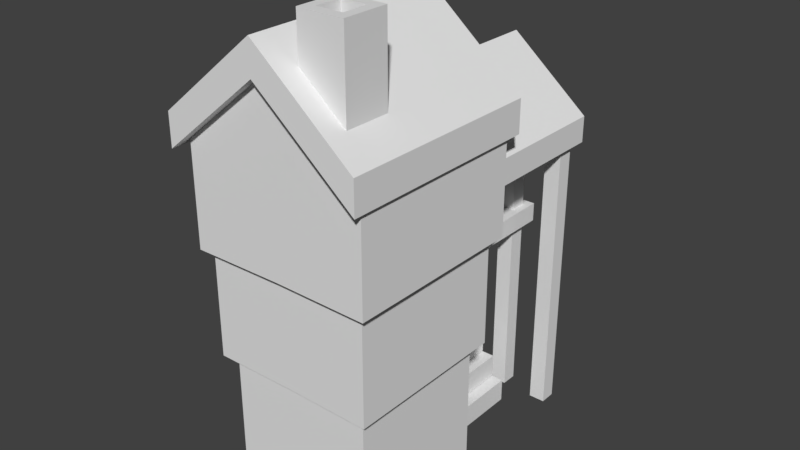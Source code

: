 # Source: forester-3.blend  (saved by Blender 2.78.0; exported with 4.5.12 LTS)
import bpy
from mathutils import Matrix  # noqa: F401  (used for matrix-valued properties, if any)

bpy.ops.wm.read_factory_settings(use_empty=True)
scene = bpy.context.scene
scene.name = 'Scene'

# ---- collections
col_collection_1 = bpy.data.collections.new('Collection 1'); scene.collection.children.link(col_collection_1)

# ---- world
world_world = bpy.data.worlds.new('World'); scene.world = world_world
world_world.color = (0.05088, 0.05088, 0.05088)
world_world.use_sun_shadow = False
world_world.sun_shadow_jitter_overblur = 0.0
world_world.cycles.sampling_method = 'MANUAL'

# ---- meshes
me_cube_008 = bpy.data.meshes.new('Cube.008')
me_cube_008.from_pydata([(-1.439, 0.1296, 0.004766), (-1.654, -0.08403, 4.459), (-1.439, 1.907, 0.004766), (-1.654, 2.121, 4.459), (0.3515, 0.1296, 0.004766), (0.5666, -0.08403, 4.459), (0.3515, 1.907, 0.004766), (0.5666, 2.121, 4.459), (-1.554, 2.021, 1.693), (0.4661, 2.021, 1.693), (-0.8387, 3.243, 0.5931), (-0.8387, 3.243, 0.3019), (0.4661, 0.01577, 1.693), (-0.5438, 0.01577, 1.705), (0.4288, 3.86, 3.477), (0.4288, 3.86, 3.793), (-0.5438, 3.86, 4.282), (-0.5438, 3.86, 4.606), (-0.5438, 2.021, 1.705), (-1.554, 0.01577, 1.693), (-0.5438, 1.907, 0.004766), (-0.5438, 2.121, 5.225), (-0.5438, 0.1296, 0.004766), (-0.5438, -0.08403, 5.225), (0.1503, 3.539, 0.002609), (0.1503, 3.539, 3.817), (0.1503, 3.739, 0.002609), (0.1503, 3.739, 3.817), (0.3503, 3.539, 0.002609), (0.3503, 3.539, 3.817), (0.3503, 3.739, 0.002609), (0.3503, 3.739, 3.817), (-0.446, 3.539, 0.01475), (-0.446, 3.539, 4.282), (-0.446, 3.739, 0.01475), (-0.446, 3.739, 4.282), (-0.246, 3.539, 0.01475), (-0.246, 3.539, 4.282), (-0.246, 3.739, 0.01475), (-0.246, 3.739, 4.282), (-0.5438, 1.907, 1.663), (-0.5438, 0.1296, 1.663), (0.3515, 0.1296, 1.652), (0.3515, 1.907, 1.652), (-1.439, 1.907, 1.652), (-1.439, 0.1296, 1.652), (-0.8387, 2.428, 0.5931), (0.4288, 1.861, 3.477), (-0.8387, 2.428, 0.3019), (0.4288, 1.861, 3.793), (-0.5438, 1.861, 4.606), (-0.5438, 1.861, 4.282), (-1.514, 0.6804, 0.003325), (-1.514, 0.6804, 1.003), (-1.514, 1.361, 0.003325), (-1.514, 1.361, 1.003), (-1.314, 0.6804, 0.003325), (-1.314, 0.6804, 1.003), (-1.314, 1.361, 0.003325), (-1.314, 1.361, 1.003), (-0.1936, 1.779, 0.003325), (-0.1936, 1.779, 1.003), (-0.8746, 1.779, 0.003325), (-0.8746, 1.779, 1.003), (-0.1936, 1.979, 0.003325), (-0.1936, 1.979, 1.003), (-0.8746, 1.979, 0.003325), (-0.8746, 1.979, 1.003), (-0.2444, 0.04016, 4.65), (-0.2444, 0.5913, 4.65), (0.3067, 0.04016, 4.65), (0.3067, 0.5913, 4.65), (-0.2444, 0.04016, 5.777), (-0.2444, 0.5913, 5.777), (0.3067, 0.04016, 5.777), (0.3067, 0.5913, 5.777), (-0.1252, 0.1594, 5.777), (-0.1252, 0.472, 5.777), (0.1874, 0.1594, 5.777), (0.1874, 0.472, 5.777), (-0.1252, 0.1594, 5.414), (-0.1252, 0.472, 5.414), (0.1874, 0.1594, 5.414), (0.1874, 0.472, 5.414), (-0.6756, 2.428, -0.004344), (-0.6756, 2.428, 0.2869), (-0.6756, 3.243, -0.004344), (-0.6756, 3.243, 0.2869), (-0.3844, 2.428, -0.004344), (-0.3844, 2.428, 0.2869), (-0.3844, 3.243, -0.004344), (-0.3844, 3.243, 0.2869), (-0.5308, 2.428, 0.299), (-0.5308, 2.428, 0.5902), (-0.5308, 3.243, 0.299), (-0.5308, 3.243, 0.5902), (-0.2396, 2.428, 0.299), (-0.2396, 2.428, 0.5902), (-0.2396, 3.243, 0.299), (-0.2396, 3.243, 0.5902), (-0.3791, 2.428, -0.004344), (-0.3791, 2.428, 0.2869), (-0.3791, 3.243, -0.004344), (-0.3791, 3.243, 0.2869), (-0.08793, 2.428, -0.004344), (-0.08793, 2.428, 0.2869), (-0.08793, 3.243, -0.004344), (-0.08793, 3.243, 0.2869), (-1.772, -0.2239, 4.136), (-1.772, -0.2239, 4.53), (0.6188, -0.2239, 4.132), (0.6188, -0.2239, 4.521), (-0.5766, -0.2239, 5.122), (-0.5766, -0.2239, 5.521), (-1.772, 2.256, 4.136), (-1.772, 2.256, 4.53), (0.6188, 2.256, 4.132), (0.6188, 2.256, 4.521), (-0.5766, 2.256, 5.521), (-0.5766, 2.256, 5.122), (-1.641, 0.3053, 2.085), (-1.641, 0.3053, 2.476), (-1.641, 0.6458, 2.085), (-1.641, 0.6458, 2.476), (-1.441, 0.3053, 2.085), (-1.441, 0.3053, 2.476), (-1.441, 0.6458, 2.085), (-1.441, 0.6458, 2.476), (-1.641, 0.8805, 2.085), (-1.641, 0.8805, 2.476), (-1.641, 1.221, 2.085), (-1.641, 1.221, 2.476), (-1.441, 0.8805, 2.085), (-1.441, 0.8805, 2.476), (-1.441, 1.221, 2.085), (-1.441, 1.221, 2.476), (-1.641, 1.442, 2.085), (-1.641, 1.442, 2.476), (-1.641, 1.782, 2.085), (-1.641, 1.782, 2.476), (-1.441, 1.442, 2.085), (-1.441, 1.442, 2.476), (-1.441, 1.782, 2.085), (-1.441, 1.782, 2.476), (-0.5475, 2.428, 0.3019), (-0.5475, 2.428, 0.5931), (-0.5475, 3.243, 0.3019), (-0.5475, 3.243, 0.5931), (-0.6939, 2.428, 0.6052), (-0.6939, 2.428, 0.8964), (-0.6939, 3.243, 0.6052), (-0.6939, 3.243, 0.8964), (-0.4027, 2.428, 0.6052), (-0.4027, 2.428, 0.8964), (-0.4027, 3.243, 0.6052), (-0.4027, 3.243, 0.8964), (-0.9755, 2.428, -0.004344), (-0.9755, 2.428, 0.2869), (-0.9755, 3.243, -0.004344), (-0.9755, 3.243, 0.2869), (-0.6843, 2.428, -0.004344), (-0.6843, 2.428, 0.2869), (-0.6843, 3.243, -0.004344), (-0.6843, 3.243, 0.2869), (-0.8962, 1.975, 3.608), (-0.8962, 1.975, 3.999), (-1.237, 1.975, 3.608), (-1.237, 1.975, 3.999), (-0.8962, 2.175, 3.608), (-0.8962, 2.175, 3.999), (-1.237, 2.175, 3.608), (-1.237, 2.175, 3.999), (-1.376, 3.539, 0.002609), (-1.376, 3.539, 2.274), (-1.376, 3.739, 0.002609), (-1.376, 3.739, 2.274), (-1.176, 3.539, 0.002609), (-1.176, 3.539, 2.274), (-1.176, 3.739, 0.002609), (-1.176, 3.739, 2.274), (-1.463, 1.963, 2.294), (-1.463, 1.963, 2.523), (-1.463, 3.844, 2.294), (-1.463, 3.844, 2.523), (-0.1555, 1.963, 2.294), (-0.1555, 1.963, 2.523), (-0.1555, 3.844, 2.294), (-0.1555, 3.844, 2.523), (-1.554, 0.01577, 2.938), (-1.554, 2.021, 2.938), (0.4661, 2.021, 2.938), (0.4661, 0.01577, 2.938), (-0.5438, 0.01577, 2.95), (-0.5438, 2.021, 2.95), (-1.654, -0.08403, 2.999), (-1.654, 2.121, 2.999), (0.5666, 2.121, 2.999), (0.5666, -0.08403, 2.999), (-0.5438, -0.08403, 3.013), (-0.5438, 2.121, 3.013), (-1.26, 2.222, 2.79), (-1.26, 2.222, 2.499), (-0.4451, 2.222, 2.79), (-0.4451, 2.222, 2.499), (-0.4451, 2.513, 2.499), (-0.4451, 2.513, 2.79), (-1.26, 2.513, 2.499), (-1.26, 2.513, 2.79), (-0.4451, 2.367, 2.802), (-0.4451, 2.367, 3.094), (-1.26, 2.367, 2.802), (-1.26, 2.367, 3.094), (-0.4451, 2.658, 2.802), (-0.4451, 2.658, 3.094), (-1.26, 2.658, 2.802), (-1.26, 2.658, 3.094), (-0.4451, 2.518, 2.499), (-0.4451, 2.518, 2.79), (-1.26, 2.518, 2.499), (-1.26, 2.518, 2.79), (-0.4451, 2.809, 2.499), (-0.4451, 2.809, 2.79), (-1.26, 2.809, 2.499), (-1.26, 2.809, 2.79), (-1.26, 2.912, 2.79), (-1.26, 2.912, 2.499), (-0.4451, 2.912, 2.79), (-0.4451, 2.912, 2.499), (-0.4451, 3.203, 2.499), (-0.4451, 3.203, 2.79), (-1.26, 3.203, 2.499), (-1.26, 3.203, 2.79), (-0.4451, 3.057, 2.802), (-0.4451, 3.057, 3.094), (-1.26, 3.057, 2.802), (-1.26, 3.057, 3.094), (-0.4451, 3.348, 2.802), (-0.4451, 3.348, 3.094), (-1.26, 3.348, 2.802), (-1.26, 3.348, 3.094), (-0.4451, 3.208, 2.499), (-0.4451, 3.208, 2.79), (-1.26, 3.208, 2.499), (-1.26, 3.208, 2.79), (-0.4451, 3.5, 2.499), (-0.4451, 3.5, 2.79), (-1.26, 3.5, 2.499), (-1.26, 3.5, 2.79), (-1.768, 0.3053, 3.46), (-1.768, 0.3053, 3.851), (-1.768, 0.6458, 3.46), (-1.768, 0.6458, 3.851), (-1.568, 0.3053, 3.46), (-1.568, 0.3053, 3.851), (-1.568, 0.6458, 3.46), (-1.568, 0.6458, 3.851), (-1.768, 0.8805, 3.46), (-1.768, 0.8805, 3.851), (-1.768, 1.221, 3.46), (-1.768, 1.221, 3.851), (-1.568, 0.8805, 3.46), (-1.568, 0.8805, 3.851), (-1.568, 1.221, 3.46), (-1.568, 1.221, 3.851), (-1.768, 1.442, 3.46), (-1.768, 1.442, 3.851), (-1.768, 1.782, 3.46), (-1.768, 1.782, 3.851), (-1.568, 1.442, 3.46), (-1.568, 1.442, 3.851), (-1.568, 1.782, 3.46), (-1.568, 1.782, 3.851)], [], [(194, 1, 3, 195), (199, 21, 7, 196), (196, 7, 5, 197), (198, 23, 1, 194), (20, 6, 4, 22), (21, 3, 1, 23), (11, 10, 147, 146), (16, 17, 15, 14), (45, 19, 8, 44), (40, 18, 9, 43), (43, 9, 12, 42), (41, 13, 19, 45), (42, 12, 13, 41), (146, 147, 145, 144), (7, 21, 23, 5), (2, 20, 22, 0), (197, 5, 23, 198), (195, 3, 21, 199), (24, 25, 27, 26), (26, 27, 31, 30), (30, 31, 29, 28), (28, 29, 25, 24), (26, 30, 28, 24), (31, 27, 25, 29), (32, 33, 35, 34), (34, 35, 39, 38), (38, 39, 37, 36), (36, 37, 33, 32), (34, 38, 36, 32), (39, 35, 33, 37), (44, 8, 18, 40), (0, 45, 44, 2), (20, 40, 43, 6), (6, 43, 42, 4), (22, 41, 45, 0), (4, 42, 41, 22), (14, 15, 49, 47), (16, 14, 47, 51), (16, 51, 50, 17), (15, 17, 50, 49), (48, 46, 10, 11), (2, 44, 40, 20), (52, 53, 55, 54), (54, 55, 59, 58), (58, 59, 57, 56), (56, 57, 53, 52), (54, 58, 56, 52), (59, 55, 53, 57), (60, 61, 63, 62), (62, 63, 67, 66), (66, 67, 65, 64), (64, 65, 61, 60), (62, 66, 64, 60), (67, 63, 61, 65), (70, 71, 75, 74), (72, 74, 78, 76), (69, 68, 72, 73), (68, 70, 74, 72), (71, 69, 73, 75), (78, 79, 83, 82), (75, 73, 77, 79), (74, 75, 79, 78), (73, 72, 76, 77), (83, 81, 80, 82), (77, 76, 80, 81), (76, 78, 82, 80), (79, 77, 81, 83), (84, 85, 87, 86), (86, 87, 91, 90), (90, 91, 89, 88), (88, 89, 85, 84), (86, 90, 88, 84), (91, 87, 85, 89), (92, 93, 95, 94), (94, 95, 99, 98), (98, 99, 97, 96), (96, 97, 93, 92), (94, 98, 96, 92), (99, 95, 93, 97), (100, 101, 103, 102), (102, 103, 107, 106), (106, 107, 105, 104), (104, 105, 101, 100), (102, 106, 104, 100), (107, 103, 101, 105), (116, 117, 111, 110), (112, 113, 109, 108), (119, 116, 110, 112), (118, 115, 109, 113), (117, 118, 113, 111), (114, 119, 112, 108), (110, 111, 113, 112), (108, 109, 115, 114), (118, 117, 116, 119), (119, 114, 115, 118), (120, 121, 123, 122), (122, 123, 127, 126), (126, 127, 125, 124), (124, 125, 121, 120), (122, 126, 124, 120), (127, 123, 121, 125), (128, 129, 131, 130), (130, 131, 135, 134), (134, 135, 133, 132), (132, 133, 129, 128), (130, 134, 132, 128), (135, 131, 129, 133), (136, 137, 139, 138), (138, 139, 143, 142), (142, 143, 141, 140), (140, 141, 137, 136), (138, 142, 140, 136), (143, 139, 137, 141), (144, 145, 46, 48), (11, 146, 144, 48), (147, 10, 46, 145), (148, 149, 151, 150), (150, 151, 155, 154), (154, 155, 153, 152), (152, 153, 149, 148), (150, 154, 152, 148), (155, 151, 149, 153), (156, 157, 159, 158), (158, 159, 163, 162), (162, 163, 161, 160), (160, 161, 157, 156), (158, 162, 160, 156), (163, 159, 157, 161), (164, 165, 167, 166), (166, 167, 171, 170), (170, 171, 169, 168), (168, 169, 165, 164), (166, 170, 168, 164), (171, 167, 165, 169), (172, 173, 175, 174), (174, 175, 179, 178), (178, 179, 177, 176), (176, 177, 173, 172), (174, 178, 176, 172), (179, 175, 173, 177), (180, 181, 183, 182), (182, 183, 187, 186), (186, 187, 185, 184), (184, 185, 181, 180), (182, 186, 184, 180), (187, 183, 181, 185), (8, 189, 193, 18), (12, 191, 192, 13), (13, 192, 188, 19), (9, 190, 191, 12), (18, 193, 190, 9), (19, 188, 189, 8), (189, 195, 199, 193), (191, 197, 198, 192), (192, 198, 194, 188), (190, 196, 197, 191), (193, 199, 196, 190), (188, 194, 195, 189), (201, 200, 207, 206), (206, 207, 205, 204), (203, 202, 200, 201), (204, 205, 202, 203), (201, 206, 204, 203), (207, 200, 202, 205), (208, 209, 211, 210), (210, 211, 215, 214), (214, 215, 213, 212), (212, 213, 209, 208), (210, 214, 212, 208), (215, 211, 209, 213), (216, 217, 219, 218), (218, 219, 223, 222), (222, 223, 221, 220), (220, 221, 217, 216), (218, 222, 220, 216), (223, 219, 217, 221), (225, 224, 231, 230), (230, 231, 229, 228), (227, 226, 224, 225), (228, 229, 226, 227), (225, 230, 228, 227), (231, 224, 226, 229), (232, 233, 235, 234), (234, 235, 239, 238), (238, 239, 237, 236), (236, 237, 233, 232), (234, 238, 236, 232), (239, 235, 233, 237), (240, 241, 243, 242), (242, 243, 247, 246), (246, 247, 245, 244), (244, 245, 241, 240), (242, 246, 244, 240), (247, 243, 241, 245), (248, 249, 251, 250), (250, 251, 255, 254), (254, 255, 253, 252), (252, 253, 249, 248), (250, 254, 252, 248), (255, 251, 249, 253), (256, 257, 259, 258), (258, 259, 263, 262), (262, 263, 261, 260), (260, 261, 257, 256), (258, 262, 260, 256), (263, 259, 257, 261), (264, 265, 267, 266), (266, 267, 271, 270), (270, 271, 269, 268), (268, 269, 265, 264), (266, 270, 268, 264), (271, 267, 265, 269)])
_uv = me_cube_008.uv_layers.new(name='UVMap')
_uv.uv.foreach_set('vector', [0.1846, 0.8127, 0.1846, 0.8111, 0.2112, 0.8111, 0.2112, 0.8127, 0.1444, 0.7842, 0.1444, 0.782, 0.1578, 0.7912, 0.1578, 0.7929, 0.1578, 0.8197, 0.1578, 0.818, 0.1844, 0.818, 0.1844, 0.8197, 0.1712, 0.8157, 0.1712, 0.818, 0.1578, 0.8087, 0.1578, 0.8071, 0.1311, 0.8314, 0.1311, 0.818, 0.1576, 0.818, 0.1576, 0.8314, 0.2366, 0.7954, 0.2366, 0.8088, 0.21, 0.8088, 0.21, 0.7954, 0.1494, 0.8468, 0.1494, 0.8322, 0.1655, 0.8322, 0.1655, 0.8468, 0.1562, 0.5313, 0.1514, 0.5313, 0.1635, 0.5167, 0.1683, 0.5167, 0.1846, 0.8245, 0.1846, 0.8178, 0.2112, 0.8178, 0.2112, 0.8245, 0.1444, 0.8, 0.1444, 0.791, 0.1578, 0.7979, 0.1578, 0.8046, 0.1578, 0.8314, 0.1578, 0.8247, 0.1844, 0.8247, 0.1844, 0.8314, 0.1712, 0.8, 0.1712, 0.809, 0.1578, 0.8021, 0.1578, 0.7954, 0.1846, 0.7954, 0.1846, 0.8021, 0.1712, 0.809, 0.1712, 0.8, 0.8244, 0.8693, 0.8083, 0.8693, 0.8083, 0.8285, 0.8244, 0.8285, 0.2366, 0.782, 0.2366, 0.7954, 0.21, 0.7954, 0.21, 0.782, 0.1311, 0.8448, 0.1311, 0.8314, 0.1576, 0.8314, 0.1576, 0.8448, 0.1846, 0.8071, 0.1846, 0.8087, 0.1712, 0.818, 0.1712, 0.8157, 0.1311, 0.7929, 0.1311, 0.7912, 0.1444, 0.782, 0.1444, 0.7842, 0.1203, 0.888, 0.1203, 0.8621, 0.1233, 0.8621, 0.1233, 0.888, 0.192, 0.8834, 0.192, 0.8575, 0.195, 0.8575, 0.195, 0.8834, 0.1924, 0.7657, 0.1924, 0.7917, 0.1894, 0.7917, 0.1894, 0.7657, 0.1965, 0.8284, 0.1965, 0.8543, 0.1935, 0.8543, 0.1935, 0.8284, 0.1449, 0.7948, 0.1479, 0.7948, 0.1479, 0.7978, 0.1449, 0.7978, 0.1479, 0.7948, 0.1509, 0.7948, 0.1509, 0.7978, 0.1479, 0.7978, 0.09329, 0.888, 0.09329, 0.8621, 0.09628, 0.8621, 0.09628, 0.888, 0.1905, 0.8543, 0.1905, 0.8284, 0.1935, 0.8284, 0.1935, 0.8543, 0.0903, 0.888, 0.0903, 0.8621, 0.09329, 0.8621, 0.09329, 0.888, 0.1954, 0.7657, 0.1954, 0.7917, 0.1924, 0.7917, 0.1924, 0.7657, 0.1389, 0.7948, 0.1419, 0.7948, 0.1419, 0.7978, 0.1389, 0.7978, 0.1449, 0.7978, 0.1419, 0.7978, 0.1419, 0.7948, 0.1449, 0.7948, 0.1311, 0.8046, 0.1311, 0.7979, 0.1444, 0.791, 0.1444, 0.8, 0.1846, 0.8378, 0.1846, 0.8245, 0.2112, 0.8245, 0.2112, 0.8378, 0.1444, 0.818, 0.1444, 0.8, 0.1578, 0.8046, 0.1578, 0.818, 0.1578, 0.8447, 0.1578, 0.8314, 0.1844, 0.8314, 0.1844, 0.8447, 0.1712, 0.782, 0.1712, 0.8, 0.1578, 0.7954, 0.1578, 0.782, 0.1846, 0.782, 0.1846, 0.7954, 0.1712, 0.8, 0.1712, 0.782, 0.173, 0.5421, 0.1683, 0.5421, 0.1683, 0.5167, 0.173, 0.5167, 0.1172, 0.4686, 0.1172, 0.454, 0.1426, 0.454, 0.1426, 0.4686, 0.1172, 0.4686, 0.1426, 0.4686, 0.106, 0.5022, 0.1314, 0.5022, 0.1314, 0.4876, 0.1314, 0.5022, 0.106, 0.5022, 0.106, 0.4876, 0.8891, 0.9101, 0.8729, 0.9101, 0.8729, 0.8693, 0.8891, 0.8693, 0.1311, 0.818, 0.1311, 0.8046, 0.1444, 0.8, 0.1444, 0.818, 0.8129, 0.8337, 0.8129, 0.8188, 0.8231, 0.8188, 0.8231, 0.8337, 0.7891, 0.8487, 0.7891, 0.8337, 0.7921, 0.8337, 0.7921, 0.8487, 0.8231, 0.8337, 0.8231, 0.8188, 0.8332, 0.8188, 0.8332, 0.8337, 0.7951, 0.8337, 0.7951, 0.8487, 0.7921, 0.8487, 0.7921, 0.8337, 0.853, 0.835, 0.856, 0.835, 0.856, 0.8452, 0.853, 0.8452, 0.859, 0.835, 0.862, 0.835, 0.862, 0.8452, 0.859, 0.8452, 0.7963, 0.8337, 0.7963, 0.8188, 0.8065, 0.8188, 0.8065, 0.8337, 0.7861, 0.8487, 0.7861, 0.8337, 0.7891, 0.8337, 0.7891, 0.8487, 0.7963, 0.8188, 0.7963, 0.8337, 0.7861, 0.8337, 0.7861, 0.8188, 0.8332, 0.8337, 0.8332, 0.8188, 0.8362, 0.8188, 0.8362, 0.8337, 0.859, 0.8452, 0.856, 0.8452, 0.856, 0.835, 0.859, 0.835, 0.9062, 0.7815, 0.9032, 0.7815, 0.9032, 0.7713, 0.9062, 0.7713, 0.1142, 0.522, 0.1216, 0.522, 0.1216, 0.5373, 0.1142, 0.5373, 0.09758, 0.5295, 0.09758, 0.522, 0.09919, 0.5237, 0.09919, 0.5279, 0.212, 0.4596, 0.2045, 0.4596, 0.2045, 0.4443, 0.212, 0.4443, 0.1291, 0.522, 0.1366, 0.522, 0.1366, 0.5373, 0.1291, 0.5373, 0.1291, 0.5373, 0.1216, 0.5373, 0.1216, 0.522, 0.1291, 0.522, 0.1929, 0.4675, 0.1972, 0.4675, 0.1972, 0.4724, 0.1929, 0.4724, 0.105, 0.522, 0.105, 0.5295, 0.1034, 0.5279, 0.1034, 0.5237, 0.09758, 0.522, 0.105, 0.522, 0.1034, 0.5237, 0.09919, 0.5237, 0.105, 0.5295, 0.09758, 0.5295, 0.09919, 0.5279, 0.1034, 0.5279, 0.7765, 0.47, 0.7723, 0.47, 0.7723, 0.4658, 0.7765, 0.4658, 0.2014, 0.4724, 0.1972, 0.4724, 0.1972, 0.4675, 0.2014, 0.4675, 0.1633, 0.5233, 0.1675, 0.5233, 0.1675, 0.5282, 0.1633, 0.5282, 0.1906, 0.5306, 0.1863, 0.5306, 0.1863, 0.5256, 0.1906, 0.5256, 0.8891, 0.9101, 0.8729, 0.9101, 0.8729, 0.8693, 0.8891, 0.8693, 0.1494, 0.8468, 0.1494, 0.8322, 0.1655, 0.8322, 0.1655, 0.8468, 0.8244, 0.8693, 0.8083, 0.8693, 0.8083, 0.8285, 0.8244, 0.8285, 0.1655, 0.8468, 0.1655, 0.8322, 0.1817, 0.8322, 0.1817, 0.8468, 0.7921, 0.8693, 0.8083, 0.8693, 0.8083, 0.9101, 0.7921, 0.9101, 0.8729, 0.8693, 0.8568, 0.8693, 0.8568, 0.8285, 0.8729, 0.8285, 0.8891, 0.8693, 0.8729, 0.8693, 0.8729, 0.8285, 0.8891, 0.8285, 0.117, 0.8468, 0.117, 0.8322, 0.1332, 0.8322, 0.1332, 0.8468, 0.8406, 0.8693, 0.8568, 0.8693, 0.8568, 0.9101, 0.8406, 0.9101, 0.08468, 0.8468, 0.08468, 0.8322, 0.1008, 0.8322, 0.1008, 0.8468, 0.8568, 0.8693, 0.8729, 0.8693, 0.8729, 0.9101, 0.8568, 0.9101, 0.8406, 0.8285, 0.8568, 0.8285, 0.8568, 0.8693, 0.8406, 0.8693, 0.8244, 0.9101, 0.8083, 0.9101, 0.8083, 0.8693, 0.8244, 0.8693, 0.117, 0.8468, 0.1008, 0.8468, 0.1008, 0.8322, 0.117, 0.8322, 0.8083, 0.8693, 0.7921, 0.8693, 0.7921, 0.8285, 0.8083, 0.8285, 0.1332, 0.8468, 0.1332, 0.8322, 0.1494, 0.8322, 0.1494, 0.8468, 0.8244, 0.8693, 0.8406, 0.8693, 0.8406, 0.9101, 0.8244, 0.9101, 0.8244, 0.8285, 0.8406, 0.8285, 0.8406, 0.8693, 0.8244, 0.8693, 0.172, 0.4876, 0.1667, 0.4876, 0.1667, 0.454, 0.172, 0.454, 0.148, 0.4702, 0.1426, 0.4702, 0.156, 0.454, 0.1614, 0.4541, 0.06865, 0.454, 0.08484, 0.454, 0.08484, 0.4876, 0.06865, 0.4876, 0.101, 0.4876, 0.08484, 0.4876, 0.08484, 0.454, 0.101, 0.454, 0.1172, 0.4876, 0.101, 0.4876, 0.101, 0.454, 0.1172, 0.454, 0.05245, 0.454, 0.06865, 0.454, 0.06865, 0.4876, 0.05245, 0.4876, 0.1614, 0.4864, 0.1561, 0.4864, 0.1426, 0.4702, 0.148, 0.4702, 0.1667, 0.4876, 0.1614, 0.4876, 0.1614, 0.454, 0.1667, 0.454, 0.101, 0.4876, 0.1667, 0.4876, 0.08484, 0.454, 0.06865, 0.454, 0.06865, 0.454, 0.1667, 0.454, 0.08484, 0.4876, 0.101, 0.4876, 0.8129, 0.8337, 0.8129, 0.8188, 0.8231, 0.8188, 0.8231, 0.8337, 0.7891, 0.8487, 0.7891, 0.8337, 0.7921, 0.8337, 0.7921, 0.8487, 0.8231, 0.8337, 0.8231, 0.8188, 0.8332, 0.8188, 0.8332, 0.8337, 0.7951, 0.8337, 0.7951, 0.8487, 0.7921, 0.8487, 0.7921, 0.8337, 0.853, 0.835, 0.856, 0.835, 0.856, 0.8452, 0.853, 0.8452, 0.859, 0.835, 0.862, 0.835, 0.862, 0.8452, 0.859, 0.8452, 0.8129, 0.8337, 0.8129, 0.8188, 0.8231, 0.8188, 0.8231, 0.8337, 0.7891, 0.8487, 0.7891, 0.8337, 0.7921, 0.8337, 0.7921, 0.8487, 0.8231, 0.8337, 0.8231, 0.8188, 0.8332, 0.8188, 0.8332, 0.8337, 0.7951, 0.8337, 0.7951, 0.8487, 0.7921, 0.8487, 0.7921, 0.8337, 0.853, 0.835, 0.856, 0.835, 0.856, 0.8452, 0.853, 0.8452, 0.859, 0.835, 0.862, 0.835, 0.862, 0.8452, 0.859, 0.8452, 0.8129, 0.8337, 0.8129, 0.8188, 0.8231, 0.8188, 0.8231, 0.8337, 0.7891, 0.8487, 0.7891, 0.8337, 0.7921, 0.8337, 0.7921, 0.8487, 0.8231, 0.8337, 0.8231, 0.8188, 0.8332, 0.8188, 0.8332, 0.8337, 0.7951, 0.8337, 0.7951, 0.8487, 0.7921, 0.8487, 0.7921, 0.8337, 0.853, 0.835, 0.856, 0.835, 0.856, 0.8452, 0.853, 0.8452, 0.859, 0.835, 0.862, 0.835, 0.862, 0.8452, 0.859, 0.8452, 0.1655, 0.8468, 0.1655, 0.8322, 0.1817, 0.8322, 0.1817, 0.8468, 0.7921, 0.8693, 0.8083, 0.8693, 0.8083, 0.9101, 0.7921, 0.9101, 0.8729, 0.8693, 0.8568, 0.8693, 0.8568, 0.8285, 0.8729, 0.8285, 0.8891, 0.8693, 0.8729, 0.8693, 0.8729, 0.8285, 0.8891, 0.8285, 0.117, 0.8468, 0.117, 0.8322, 0.1332, 0.8322, 0.1332, 0.8468, 0.8406, 0.8693, 0.8568, 0.8693, 0.8568, 0.9101, 0.8406, 0.9101, 0.08468, 0.8468, 0.08468, 0.8322, 0.1008, 0.8322, 0.1008, 0.8468, 0.8568, 0.8693, 0.8729, 0.8693, 0.8729, 0.9101, 0.8568, 0.9101, 0.8406, 0.8285, 0.8568, 0.8285, 0.8568, 0.8693, 0.8406, 0.8693, 0.8244, 0.9101, 0.8083, 0.9101, 0.8083, 0.8693, 0.8244, 0.8693, 0.117, 0.8468, 0.1008, 0.8468, 0.1008, 0.8322, 0.117, 0.8322, 0.8083, 0.8693, 0.7921, 0.8693, 0.7921, 0.8285, 0.8083, 0.8285, 0.1332, 0.8468, 0.1332, 0.8322, 0.1494, 0.8322, 0.1494, 0.8468, 0.8244, 0.8693, 0.8406, 0.8693, 0.8406, 0.9101, 0.8244, 0.9101, 0.8244, 0.8285, 0.8406, 0.8285, 0.8406, 0.8693, 0.8244, 0.8693, 0.8129, 0.8337, 0.8129, 0.8188, 0.8231, 0.8188, 0.8231, 0.8337, 0.7891, 0.8487, 0.7891, 0.8337, 0.7921, 0.8337, 0.7921, 0.8487, 0.8231, 0.8337, 0.8231, 0.8188, 0.8332, 0.8188, 0.8332, 0.8337, 0.7951, 0.8337, 0.7951, 0.8487, 0.7921, 0.8487, 0.7921, 0.8337, 0.853, 0.835, 0.856, 0.835, 0.856, 0.8452, 0.853, 0.8452, 0.859, 0.835, 0.862, 0.835, 0.862, 0.8452, 0.859, 0.8452, 0.1203, 0.888, 0.1203, 0.8621, 0.1233, 0.8621, 0.1233, 0.888, 0.192, 0.8834, 0.192, 0.8575, 0.195, 0.8575, 0.195, 0.8834, 0.1924, 0.7657, 0.1924, 0.7917, 0.1894, 0.7917, 0.1894, 0.7657, 0.1965, 0.8284, 0.1965, 0.8543, 0.1935, 0.8543, 0.1935, 0.8284, 0.1449, 0.7948, 0.1479, 0.7948, 0.1479, 0.7978, 0.1449, 0.7978, 0.1479, 0.7948, 0.1509, 0.7948, 0.1509, 0.7978, 0.1479, 0.7978, 0.1203, 0.888, 0.1203, 0.8621, 0.1233, 0.8621, 0.1233, 0.888, 0.192, 0.8834, 0.192, 0.8575, 0.195, 0.8575, 0.195, 0.8834, 0.1924, 0.7657, 0.1924, 0.7917, 0.1894, 0.7917, 0.1894, 0.7657, 0.1965, 0.8284, 0.1965, 0.8543, 0.1935, 0.8543, 0.1935, 0.8284, 0.1449, 0.7948, 0.1479, 0.7948, 0.1479, 0.7978, 0.1449, 0.7978, 0.1479, 0.7948, 0.1509, 0.7948, 0.1509, 0.7978, 0.1479, 0.7978, 0.1311, 0.7979, 0.1311, 0.7946, 0.1444, 0.7865, 0.1444, 0.791, 0.1846, 0.8021, 0.1846, 0.8054, 0.1712, 0.8135, 0.1712, 0.809, 0.1712, 0.809, 0.1712, 0.8135, 0.1578, 0.8054, 0.1578, 0.8021, 0.1578, 0.8247, 0.1578, 0.8213, 0.1844, 0.8213, 0.1844, 0.8247, 0.1444, 0.791, 0.1444, 0.7865, 0.1578, 0.7946, 0.1578, 0.7979, 0.1846, 0.8178, 0.1846, 0.8144, 0.2112, 0.8144, 0.2112, 0.8178, 0.1311, 0.7946, 0.1311, 0.7929, 0.1444, 0.7842, 0.1444, 0.7865, 0.1846, 0.8054, 0.1846, 0.8071, 0.1712, 0.8157, 0.1712, 0.8135, 0.1712, 0.8135, 0.1712, 0.8157, 0.1578, 0.8071, 0.1578, 0.8054, 0.1578, 0.8213, 0.1578, 0.8197, 0.1844, 0.8197, 0.1844, 0.8213, 0.1444, 0.7865, 0.1444, 0.7842, 0.1578, 0.7929, 0.1578, 0.7946, 0.1846, 0.8144, 0.1846, 0.8127, 0.2112, 0.8127, 0.2112, 0.8144, 0.1494, 0.8468, 0.1494, 0.8322, 0.1655, 0.8322, 0.1655, 0.8468, 0.8244, 0.8693, 0.8083, 0.8693, 0.8083, 0.8285, 0.8244, 0.8285, 0.8891, 0.9101, 0.8729, 0.9101, 0.8729, 0.8693, 0.8891, 0.8693, 0.1655, 0.8468, 0.1655, 0.8322, 0.1817, 0.8322, 0.1817, 0.8468, 0.7921, 0.8693, 0.8083, 0.8693, 0.8083, 0.9101, 0.7921, 0.9101, 0.8729, 0.8693, 0.8568, 0.8693, 0.8568, 0.8285, 0.8729, 0.8285, 0.8891, 0.8693, 0.8729, 0.8693, 0.8729, 0.8285, 0.8891, 0.8285, 0.117, 0.8468, 0.117, 0.8322, 0.1332, 0.8322, 0.1332, 0.8468, 0.8406, 0.8693, 0.8568, 0.8693, 0.8568, 0.9101, 0.8406, 0.9101, 0.08468, 0.8468, 0.08468, 0.8322, 0.1008, 0.8322, 0.1008, 0.8468, 0.8568, 0.8693, 0.8729, 0.8693, 0.8729, 0.9101, 0.8568, 0.9101, 0.8406, 0.8285, 0.8568, 0.8285, 0.8568, 0.8693, 0.8406, 0.8693, 0.8244, 0.9101, 0.8083, 0.9101, 0.8083, 0.8693, 0.8244, 0.8693, 0.117, 0.8468, 0.1008, 0.8468, 0.1008, 0.8322, 0.117, 0.8322, 0.8083, 0.8693, 0.7921, 0.8693, 0.7921, 0.8285, 0.8083, 0.8285, 0.1332, 0.8468, 0.1332, 0.8322, 0.1494, 0.8322, 0.1494, 0.8468, 0.8244, 0.8693, 0.8406, 0.8693, 0.8406, 0.9101, 0.8244, 0.9101, 0.8244, 0.8285, 0.8406, 0.8285, 0.8406, 0.8693, 0.8244, 0.8693, 0.1494, 0.8468, 0.1494, 0.8322, 0.1655, 0.8322, 0.1655, 0.8468, 0.8244, 0.8693, 0.8083, 0.8693, 0.8083, 0.8285, 0.8244, 0.8285, 0.8891, 0.9101, 0.8729, 0.9101, 0.8729, 0.8693, 0.8891, 0.8693, 0.1655, 0.8468, 0.1655, 0.8322, 0.1817, 0.8322, 0.1817, 0.8468, 0.7921, 0.8693, 0.8083, 0.8693, 0.8083, 0.9101, 0.7921, 0.9101, 0.8729, 0.8693, 0.8568, 0.8693, 0.8568, 0.8285, 0.8729, 0.8285, 0.8891, 0.8693, 0.8729, 0.8693, 0.8729, 0.8285, 0.8891, 0.8285, 0.117, 0.8468, 0.117, 0.8322, 0.1332, 0.8322, 0.1332, 0.8468, 0.8406, 0.8693, 0.8568, 0.8693, 0.8568, 0.9101, 0.8406, 0.9101, 0.08468, 0.8468, 0.08468, 0.8322, 0.1008, 0.8322, 0.1008, 0.8468, 0.8568, 0.8693, 0.8729, 0.8693, 0.8729, 0.9101, 0.8568, 0.9101, 0.8406, 0.8285, 0.8568, 0.8285, 0.8568, 0.8693, 0.8406, 0.8693, 0.8244, 0.9101, 0.8083, 0.9101, 0.8083, 0.8693, 0.8244, 0.8693, 0.117, 0.8468, 0.1008, 0.8468, 0.1008, 0.8322, 0.117, 0.8322, 0.8083, 0.8693, 0.7921, 0.8693, 0.7921, 0.8285, 0.8083, 0.8285, 0.1332, 0.8468, 0.1332, 0.8322, 0.1494, 0.8322, 0.1494, 0.8468, 0.8244, 0.8693, 0.8406, 0.8693, 0.8406, 0.9101, 0.8244, 0.9101, 0.8244, 0.8285, 0.8406, 0.8285, 0.8406, 0.8693, 0.8244, 0.8693, 0.8129, 0.8337, 0.8129, 0.8188, 0.8231, 0.8188, 0.8231, 0.8337, 0.7891, 0.8487, 0.7891, 0.8337, 0.7921, 0.8337, 0.7921, 0.8487, 0.8231, 0.8337, 0.8231, 0.8188, 0.8332, 0.8188, 0.8332, 0.8337, 0.7951, 0.8337, 0.7951, 0.8487, 0.7921, 0.8487, 0.7921, 0.8337, 0.853, 0.835, 0.856, 0.835, 0.856, 0.8452, 0.853, 0.8452, 0.859, 0.835, 0.862, 0.835, 0.862, 0.8452, 0.859, 0.8452, 0.8129, 0.8337, 0.8129, 0.8188, 0.8231, 0.8188, 0.8231, 0.8337, 0.7891, 0.8487, 0.7891, 0.8337, 0.7921, 0.8337, 0.7921, 0.8487, 0.8231, 0.8337, 0.8231, 0.8188, 0.8332, 0.8188, 0.8332, 0.8337, 0.7951, 0.8337, 0.7951, 0.8487, 0.7921, 0.8487, 0.7921, 0.8337, 0.853, 0.835, 0.856, 0.835, 0.856, 0.8452, 0.853, 0.8452, 0.859, 0.835, 0.862, 0.835, 0.862, 0.8452, 0.859, 0.8452, 0.8129, 0.8337, 0.8129, 0.8188, 0.8231, 0.8188, 0.8231, 0.8337, 0.7891, 0.8487, 0.7891, 0.8337, 0.7921, 0.8337, 0.7921, 0.8487, 0.8231, 0.8337, 0.8231, 0.8188, 0.8332, 0.8188, 0.8332, 0.8337, 0.7951, 0.8337, 0.7951, 0.8487, 0.7921, 0.8487, 0.7921, 0.8337, 0.853, 0.835, 0.856, 0.835, 0.856, 0.8452, 0.853, 0.8452, 0.859, 0.835, 0.862, 0.835, 0.862, 0.8452, 0.859, 0.8452])
me_cube_008.use_remesh_preserve_volume = False
me_cube_008.use_remesh_preserve_attributes = False
me_cube_008.use_mirror_vertex_groups = False
me_cube_008.update()

# ---- objects
ob_cube_009 = bpy.data.objects.new('Cube.009', me_cube_008)

# ---- transforms, parenting, visibility, modifiers, constraints
ob_cube_009.location = (0.553, -1.924, 0.0)
ob_cube_009.lineart.crease_threshold = 0.0

# ---- collection membership
col_collection_1.objects.link(ob_cube_009)

# ---- scene / render settings (as saved in the file)
scene.frame_start = 1; scene.frame_end = 250; scene.frame_set(1)
scene.render.engine = 'BLENDER_EEVEE_NEXT'
scene.render.resolution_percentage = 50
scene.render.dither_intensity = 0.0
scene.cycles.use_denoising = False
scene.cycles.samples = 128
scene.cycles.sampling_pattern = 'TABULATED_SOBOL'
scene.cycles.light_sampling_threshold = 0.0
scene.cycles.use_adaptive_sampling = False
scene.cycles.use_light_tree = False
scene.cycles.blur_glossy = 0.0
scene.cycles.sample_clamp_indirect = 0.0
scene.view_settings.view_transform = 'Standard'
bpy.context.view_layer.update()

# ---- added for rendering (the .blend has no active camera and no usable light): camera, sun
cam_auto = bpy.data.cameras.new('AutoCamera')
cam_auto.lens = 50.0
cam_auto.sensor_width = 36.0
cam_auto.clip_end = 1000.0
ob_auto_camera = bpy.data.objects.new('AutoCamera', cam_auto)
scene.collection.objects.link(ob_auto_camera)
ob_auto_camera.location = (6.88862, -8.40067, 8.41615)
ob_auto_camera.rotation_euler = (1.09748, -7.21219e-08, 0.694738)
scene.camera = ob_auto_camera
light_auto_sun = bpy.data.lights.new('AutoSun', 'SUN')
light_auto_sun.energy = 3.0
light_auto_sun.angle = 0.0523599
ob_auto_sun = bpy.data.objects.new('AutoSun', light_auto_sun)
scene.collection.objects.link(ob_auto_sun)
ob_auto_sun.rotation_euler = (0.872665, 0.174533, 0.523599)
bpy.context.view_layer.update()
